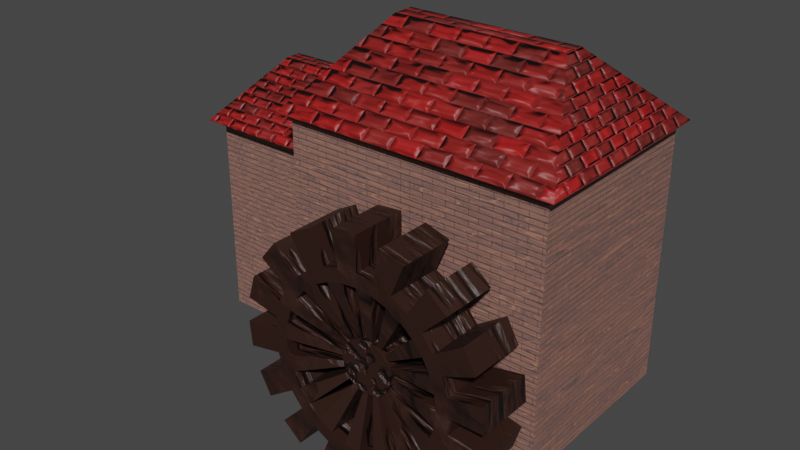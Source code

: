 # Source: Mill.blend  (saved by Blender 3.6.11; exported with 4.5.12 LTS)
import bpy
from mathutils import Matrix  # noqa: F401  (used for matrix-valued properties, if any)

bpy.ops.wm.read_factory_settings(use_empty=True)
scene = bpy.context.scene
scene.name = 'Scene'

# ---- collections
col_block = bpy.data.collections.new('Block'); scene.collection.children.link(col_block)
col_cirlce = bpy.data.collections.new('Cirlce'); scene.collection.children.link(col_cirlce)

# ---- materials (node trees are filled in below, after node groups)
mat_roof = bpy.data.materials.new('Roof')
mat_roof.use_transparent_shadow = False
mat_roof_001 = bpy.data.materials.new('Roof.001')
mat_roof_001.use_transparent_shadow = False
mat_bricks = bpy.data.materials.new('Bricks')
mat_bricks.use_transparent_shadow = False
mat_bricks_001 = bpy.data.materials.new('Bricks.001')
mat_bricks_001.use_transparent_shadow = False
mat_wehal = bpy.data.materials.new('Wehal')
mat_wehal.use_transparent_shadow = False

# ---- material node trees
mat_roof.use_nodes = True; mat_roof.node_tree.nodes.clear()
_N = mat_roof.node_tree.nodes; _L = mat_roof.node_tree.links
n0 = _N.new('ShaderNodeOutputMaterial'); n0.name = 'Material Output'; n0.location = (300, 300)
n1 = _N.new('ShaderNodeBsdfPrincipled'); n1.name = 'Principled BSDF'; n1.location = (-31, 290)
n1.distribution = 'GGX'
n1.subsurface_method = 'RANDOM_WALK_SKIN'
n1.inputs[3].default_value = 1.45
n1.inputs[27].default_value = (0.0, 0.0, 0.0, 1.0)
n1.inputs[28].default_value = 1.0
n2 = _N.new('ShaderNodeTexBrick'); n2.name = 'Brick Texture'; n2.location = (-603, 215)
n2.inputs[1].default_value = (0.3867, 0.01194, 0.01124, 1.0)
n2.inputs[2].default_value = (0.1356, 0.0185, 0.01521, 1.0)
n2.inputs[3].default_value = (0.2091, 0.2091, 0.2091, 1.0)
n2.inputs[5].default_value = 0.1
n2.inputs[6].default_value = 10.0
n3 = _N.new('ShaderNodeBump'); n3.name = 'Bump'; n3.location = (-290, -267)
n3.invert = True
n3.inputs[1].default_value = 10.0
n3.inputs[2].default_value = 1.0
n4 = _N.new('ShaderNodeBump'); n4.name = 'Bump.001'; n4.location = (-524, -306)
n4.inputs[0].default_value = 0.3059
n4.inputs[1].default_value = 19.7
n4.inputs[2].default_value = 1.0
n5 = _N.new('ShaderNodeTexNoise'); n5.name = 'Noise Texture'; n5.location = (-751, -299)
_L.new(n1.outputs[0], n0.inputs[0])
_L.new(n2.outputs[0], n1.inputs[0])
_L.new(n2.outputs[1], n3.inputs[3])
_L.new(n3.outputs[0], n1.inputs[5])
_L.new(n4.outputs[0], n3.inputs[4])
_L.new(n5.outputs[0], n4.inputs[3])
n0.is_active_output = True
mat_roof_001.use_nodes = True; mat_roof_001.node_tree.nodes.clear()
_N = mat_roof_001.node_tree.nodes; _L = mat_roof_001.node_tree.links
n0 = _N.new('ShaderNodeOutputMaterial'); n0.name = 'Material Output'; n0.location = (325, 423)
n1 = _N.new('ShaderNodeBsdfPrincipled'); n1.name = 'Principled BSDF'; n1.location = (-5, 413)
n1.distribution = 'GGX'
n1.subsurface_method = 'RANDOM_WALK_SKIN'
n1.inputs[3].default_value = 1.45
n1.inputs[27].default_value = (0.0, 0.0, 0.0, 1.0)
n1.inputs[28].default_value = 1.0
n2 = _N.new('ShaderNodeBump'); n2.name = 'Bump'; n2.location = (-264, -144)
n2.invert = True
n2.inputs[1].default_value = 10.0
n2.inputs[2].default_value = 1.0
n3 = _N.new('ShaderNodeTexBrick'); n3.name = 'Brick Texture'; n3.location = (-577, 338)
n3.inputs[1].default_value = (0.3867, 0.01194, 0.01124, 1.0)
n3.inputs[2].default_value = (0.1356, 0.0185, 0.01521, 1.0)
n3.inputs[3].default_value = (0.2091, 0.2091, 0.2091, 1.0)
n3.inputs[5].default_value = 0.1
n3.inputs[6].default_value = 10.0
n3.inputs[9].default_value = 0.55
n4 = _N.new('ShaderNodeMapping'); n4.name = 'Mapping'; n4.location = (-757, 298)
n4.inputs[2].default_value = (1.571, 1.571, 0.0)
n5 = _N.new('ShaderNodeTexCoord'); n5.name = 'Texture Coordinate'; n5.location = (-937, 298)
n6 = _N.new('ShaderNodeBump'); n6.name = 'Bump.001'; n6.location = (-514, -249)
n6.inputs[0].default_value = 0.3059
n6.inputs[1].default_value = 19.7
n6.inputs[2].default_value = 1.0
n7 = _N.new('ShaderNodeTexNoise'); n7.name = 'Noise Texture'; n7.location = (-741, -242)
_L.new(n1.outputs[0], n0.inputs[0])
_L.new(n3.outputs[0], n1.inputs[0])
_L.new(n3.outputs[1], n2.inputs[3])
_L.new(n2.outputs[0], n1.inputs[5])
_L.new(n4.outputs[0], n3.inputs[0])
_L.new(n5.outputs[0], n4.inputs[0])
_L.new(n7.outputs[0], n6.inputs[3])
_L.new(n6.outputs[0], n2.inputs[4])
n0.is_active_output = True
mat_bricks.use_nodes = True; mat_bricks.node_tree.nodes.clear()
_N = mat_bricks.node_tree.nodes; _L = mat_bricks.node_tree.links
n0 = _N.new('ShaderNodeOutputMaterial'); n0.name = 'Material Output'; n0.location = (385, 319)
n1 = _N.new('ShaderNodeBump'); n1.name = 'Bump'; n1.location = (-221, -216)
n1.invert = True
n1.inputs[1].default_value = 1.0
n1.inputs[2].default_value = 1.0
n2 = _N.new('ShaderNodeBsdfPrincipled'); n2.name = 'Principled BSDF'; n2.location = (10, 300)
n2.distribution = 'GGX'
n2.subsurface_method = 'RANDOM_WALK_SKIN'
n2.inputs[3].default_value = 1.45
n2.inputs[27].default_value = (0.0, 0.0, 0.0, 1.0)
n2.inputs[28].default_value = 1.0
n3 = _N.new('ShaderNodeTexBrick'); n3.name = 'Brick Texture'; n3.location = (-418, 262)
n3.offset = 0.4185
n3.inputs[3].default_value = (0.05034, 0.02633, 0.02288, 1.0)
n3.inputs[4].default_value = 5.2
n3.inputs[5].default_value = 0.006
n3.inputs[6].default_value = 0.8
n3.inputs[7].default_value = 1.0
n3.inputs[8].default_value = 0.91
n3.inputs[9].default_value = 0.21
n4 = _N.new('ShaderNodeTexNoise'); n4.name = 'Noise Texture.001'; n4.location = (-958, 361)
n4.inputs[2].default_value = 6.9
n4.inputs[3].default_value = 4.4
n4.inputs[4].default_value = 0.1706
n4.inputs[8].default_value = 2.6
n5 = _N.new('ShaderNodeTexNoise'); n5.name = 'Musgrave Texture'; n5.location = (-1159, 377)
n5.width = 150
n5.normalize = False
n5.inputs[2].default_value = 17.5
n5.inputs[3].default_value = 5.7
n5.inputs[4].default_value = 0.009005
n5.inputs[5].default_value = 3.7
n6 = _N.new('ShaderNodeMapping'); n6.name = 'Mapping'; n6.location = (-1443, 137)
n6.inputs[2].default_value = (1.571, 0.0, 0.0)
n6.inputs[3].default_value = (0.1, 1.0, 1.0)
n7 = _N.new('ShaderNodeMapping'); n7.name = 'Mapping.001'; n7.location = (-1439, -222)
n7.inputs[2].default_value = (1.571, 0.0, 0.0)
n8 = _N.new('ShaderNodeTexCoord'); n8.name = 'Texture Coordinate'; n8.location = (-1696, 84)
n9 = _N.new('ShaderNodeValToRGB'); n9.name = 'Color Ramp'; n9.location = (-769, 359)
while len(n9.color_ramp.elements) > 1: n9.color_ramp.elements.remove(n9.color_ramp.elements[-1])
n9.color_ramp.elements[0].position = 0.0; n9.color_ramp.elements[0].color = (0.06127, 0.02589, 0.02215, 1.0)
_e = n9.color_ramp.elements.new(0.2724); _e.color = (0.1353, 0.09947, 0.09531, 1.0)
_e = n9.color_ramp.elements.new(0.524); _e.color = (0.3041, 0.1458, 0.1172, 1.0)
_e = n9.color_ramp.elements.new(0.9936); _e.color = (0.6963, 0.3363, 0.1834, 1.0)
_L.new(n1.outputs[0], n2.inputs[5])
_L.new(n3.outputs[1], n1.inputs[3])
_L.new(n3.outputs[0], n2.inputs[0])
_L.new(n8.outputs[3], n6.inputs[0])
_L.new(n9.outputs[0], n3.inputs[1])
_L.new(n2.outputs[0], n0.inputs[0])
_L.new(n9.outputs[0], n3.inputs[2])
_L.new(n5.outputs[0], n4.inputs[0])
_L.new(n6.outputs[0], n5.inputs[0])
_L.new(n4.outputs[0], n9.inputs[0])
_L.new(n8.outputs[3], n7.inputs[0])
_L.new(n7.outputs[0], n3.inputs[0])
n0.is_active_output = True
mat_bricks_001.use_nodes = True; mat_bricks_001.node_tree.nodes.clear()
_N = mat_bricks_001.node_tree.nodes; _L = mat_bricks_001.node_tree.links
n0 = _N.new('ShaderNodeOutputMaterial'); n0.name = 'Material Output'; n0.location = (385, 319)
n1 = _N.new('ShaderNodeBsdfPrincipled'); n1.name = 'Principled BSDF'; n1.location = (10, 300)
n1.distribution = 'GGX'
n1.subsurface_method = 'RANDOM_WALK_SKIN'
n1.inputs[3].default_value = 1.45
n1.inputs[27].default_value = (0.0, 0.0, 0.0, 1.0)
n1.inputs[28].default_value = 1.0
n2 = _N.new('ShaderNodeBump'); n2.name = 'Bump'; n2.location = (-221, -216)
n2.inputs[1].default_value = 1.0
n2.inputs[2].default_value = 1.0
n3 = _N.new('ShaderNodeTexBrick'); n3.name = 'Brick Texture'; n3.location = (-469, 212)
n3.offset = 0.4185
n3.inputs[3].default_value = (0.05034, 0.02633, 0.02288, 1.0)
n3.inputs[4].default_value = 5.2
n3.inputs[5].default_value = 0.006
n3.inputs[6].default_value = 0.8
n3.inputs[7].default_value = 1.0
n3.inputs[8].default_value = 0.91
n3.inputs[9].default_value = 0.21
n4 = _N.new('ShaderNodeTexNoise'); n4.name = 'Noise Texture.001'; n4.location = (-1009, 311)
n4.inputs[2].default_value = 6.9
n4.inputs[3].default_value = 4.4
n4.inputs[4].default_value = 0.1706
n4.inputs[8].default_value = 2.6
n5 = _N.new('ShaderNodeTexNoise'); n5.name = 'Musgrave Texture'; n5.location = (-1210, 327)
n5.width = 150
n5.normalize = False
n5.inputs[2].default_value = 17.5
n5.inputs[3].default_value = 5.7
n5.inputs[4].default_value = 0.009005
n5.inputs[5].default_value = 3.7
n6 = _N.new('ShaderNodeMapping'); n6.name = 'Mapping'; n6.location = (-1495, 88)
n6.inputs[2].default_value = (1.571, 1.571, 0.0)
n6.inputs[3].default_value = (1.0, 0.1, 1.0)
n7 = _N.new('ShaderNodeMapping'); n7.name = 'Mapping.001'; n7.location = (-1490, -271)
n7.inputs[2].default_value = (1.571, 1.571, 0.0)
n8 = _N.new('ShaderNodeTexCoord'); n8.name = 'Texture Coordinate'; n8.location = (-1747, 35)
n9 = _N.new('ShaderNodeValToRGB'); n9.name = 'Color Ramp.001'; n9.location = (-812, 344)
while len(n9.color_ramp.elements) > 1: n9.color_ramp.elements.remove(n9.color_ramp.elements[-1])
n9.color_ramp.elements[0].position = 0.0; n9.color_ramp.elements[0].color = (0.06127, 0.02589, 0.02215, 1.0)
_e = n9.color_ramp.elements.new(0.2724); _e.color = (0.1353, 0.09947, 0.09531, 1.0)
_e = n9.color_ramp.elements.new(0.524); _e.color = (0.3041, 0.1458, 0.1172, 1.0)
_e = n9.color_ramp.elements.new(0.9936); _e.color = (0.6963, 0.3363, 0.1834, 1.0)
_L.new(n2.outputs[0], n1.inputs[5])
_L.new(n1.outputs[0], n0.inputs[0])
_L.new(n8.outputs[3], n6.inputs[0])
_L.new(n5.outputs[0], n4.inputs[0])
_L.new(n6.outputs[0], n5.inputs[0])
_L.new(n8.outputs[3], n7.inputs[0])
_L.new(n7.outputs[0], n3.inputs[0])
_L.new(n3.outputs[1], n2.inputs[3])
_L.new(n3.outputs[0], n1.inputs[0])
_L.new(n4.outputs[0], n9.inputs[0])
_L.new(n9.outputs[0], n3.inputs[1])
_L.new(n9.outputs[0], n3.inputs[2])
n0.is_active_output = True
mat_wehal.use_nodes = True; mat_wehal.node_tree.nodes.clear()
_N = mat_wehal.node_tree.nodes; _L = mat_wehal.node_tree.links
n0 = _N.new('ShaderNodeOutputMaterial'); n0.name = 'Material Output'; n0.location = (300, 300)
n1 = _N.new('ShaderNodeTexNoise'); n1.name = 'Noise Texture'; n1.location = (-818, -253)
n1.inputs[2].default_value = 4.8
n1.inputs[3].default_value = 11.2
n1.inputs[4].default_value = 0.3706
n2 = _N.new('ShaderNodeValToRGB'); n2.name = 'Color Ramp'; n2.location = (-608, -292)
while len(n2.color_ramp.elements) > 1: n2.color_ramp.elements.remove(n2.color_ramp.elements[-1])
n2.color_ramp.elements[0].position = 0.4904; n2.color_ramp.elements[0].color = (0.0, 0.0, 0.0, 1.0)
_e = n2.color_ramp.elements.new(1.0); _e.color = (1.0, 1.0, 1.0, 1.0)
n3 = _N.new('ShaderNodeBump'); n3.name = 'Bump'; n3.location = (-262, -257)
n3.invert = True
n3.inputs[1].default_value = 1.0
n3.inputs[2].default_value = 1.0
n4 = _N.new('ShaderNodeBsdfPrincipled'); n4.name = 'Principled BSDF'; n4.location = (10, 300)
n4.distribution = 'GGX'
n4.subsurface_method = 'RANDOM_WALK_SKIN'
n4.inputs[0].default_value = (0.02843, 0.01033, 0.006512, 1.0)
n4.inputs[3].default_value = 1.45
n4.inputs[27].default_value = (0.0, 0.0, 0.0, 1.0)
n4.inputs[28].default_value = 1.0
_L.new(n3.outputs[0], n4.inputs[5])
_L.new(n1.outputs[0], n2.inputs[0])
_L.new(n2.outputs[0], n3.inputs[3])
_L.new(n4.outputs[0], n0.inputs[0])
n0.is_active_output = True

# ---- world
world_world = bpy.data.worlds.new('World'); scene.world = world_world
world_world.use_nodes = True; world_world.node_tree.nodes.clear()
_N = world_world.node_tree.nodes; _L = world_world.node_tree.links
n0 = _N.new('ShaderNodeOutputWorld'); n0.name = 'World Output'; n0.location = (300, 300)
n1 = _N.new('ShaderNodeBackground'); n1.name = 'Background'; n1.location = (10, 300)
n1.inputs[0].default_value = (0.05088, 0.05088, 0.05088, 1.0)
_L.new(n1.outputs[0], n0.inputs[0])
n0.is_active_output = True
world_world.color = (0.05088, 0.05088, 0.05088)
world_world.use_sun_shadow = False
world_world.sun_shadow_jitter_overblur = 0.0

# ---- meshes
me_cube_049 = bpy.data.meshes.new('Cube.049')
me_cube_049.from_pydata([(-1.0, -1.0, -1.0), (-0.6088, -0.3211, 1.0), (-1.0, 0.4995, -1.0), (-0.6088, -0.1795, 1.0), (1.0, -1.0, -1.0), (0.6088, -0.3211, 1.0), (1.0, 0.4995, -1.0), (0.6088, -0.1795, 1.0), (-1.0, -0.6251, -1.0), (-0.5, 0.4995, -1.0), (1.0, 0.1246, -1.0), (0.5, -1.0, -1.0), (-1.0, 0.1246, -1.0), (0.5, 0.4995, -1.0), (1.0, -0.6251, -1.0), (-0.5, -1.0, -1.0), (0.5, 0.1246, -0.7857), (-0.5, 0.1246, -0.7857), (-0.5, -0.6251, -0.7857), (0.5, -0.6251, -0.7857)], [], [(17, 9, 13, 16), (11, 15, 18, 19), (19, 14, 4, 11), (7, 3, 1, 5), (13, 6, 10, 16), (2, 9, 17, 12), (8, 18, 15, 0), (1, 0, 15, 11, 4, 5), (2, 3, 7, 6, 13, 9), (12, 17, 18, 8), (16, 19, 18, 17), (6, 7, 5, 4, 14, 10), (19, 16, 10, 14), (8, 0, 1, 3, 2, 12)])
me_cube_049.polygons.foreach_set('material_index', [0, 0, 0, 0, 0, 0, 0, 0, 0, 0, 0, 1, 0, 1])
_uv = me_cube_049.uv_layers.new(name='UVMap')
_uv.uv.foreach_set('vector', [0.1875, 0.5625, 0.1875, 0.5, 0.3125, 0.5, 0.3125, 0.5625, 0.3125, 0.75, 0.1875, 0.75, 0.1875, 0.6875, 0.3125, 0.6875, 0.3125, 0.6875, 0.375, 0.6875, 0.375, 0.75, 0.3125, 0.75, 0.625, 0.5, 0.875, 0.5, 0.875, 0.75, 0.625, 0.75, 0.3125, 0.5, 0.375, 0.5, 0.375, 0.5625, 0.3125, 0.5625, 0.125, 0.5, 0.1875, 0.5, 0.1875, 0.5625, 0.125, 0.5625, 0.125, 0.6875, 0.1875, 0.6875, 0.1875, 0.75, 0.125, 0.75, 0.875, 0.75, 0.125, 0.75, 0.1875, 0.75, 0.3125, 0.75, 0.375, 0.75, 0.625, 0.75, 0.125, 0.5, 0.875, 0.5, 0.625, 0.5, 0.375, 0.5, 0.3125, 0.5, 0.1875, 0.5, 0.125, 0.5625, 0.1875, 0.5625, 0.1875, 0.6875, 0.125, 0.6875, 0.3125, 0.5625, 0.3125, 0.6875, 0.1875, 0.6875, 0.1875, 0.5625, 0.375, 0.5, 0.625, 0.5, 0.625, 0.75, 0.375, 0.75, 0.375, 0.6875, 0.375, 0.5625, 0.3125, 0.6875, 0.3125, 0.5625, 0.375, 0.5625, 0.375, 0.6875, 0.125, 0.6875, 0.125, 0.75, 0.875, 0.75, 0.875, 0.5, 0.125, 0.5, 0.125, 0.5625])
me_cube_049.materials.append(mat_roof)
me_cube_049.materials.append(mat_roof_001)
me_cube_049.update()
me_cube_049.normals_split_custom_set([tuple(v) for v in zip(*[iter([0.07851, -0.3529, -0.9324, 3.18e-05, 0.9469, 0.3214, -3.165e-05, 0.9469, 0.3214, -0.07851, -0.3529, -0.9324, -3.18e-05, -0.9469, 0.3214, 3.165e-05, -0.9469, 0.3214, 0.07851, 0.3529, -0.9324, -0.07851, 0.3529, -0.9324, -0.1784, 0.2341, -0.9557, 0.9814, -1.616e-05, 0.192, 0.6374, -0.6831, 0.3566, 3.305e-05, -0.9469, 0.3215, 0.5264, 0.4708, 0.708, -0.5264, 0.4708, 0.708, -0.5264, -0.4708, 0.708, 0.5264, -0.4708, 0.708, 8.463e-07, 0.9469, 0.3215, 0.6373, 0.6831, 0.3566, 0.9814, 5.248e-05, 0.1919, -0.1784, -0.2341, -0.9557, -0.6374, 0.6831, 0.3566, -3.283e-05, 0.9469, 0.3215, 0.1784, -0.2341, -0.9557, -0.9814, 1.621e-05, 0.192, -0.9814, -5.233e-05, 0.1919, 0.1784, 0.2341, -0.9557, -1.046e-06, -0.9469, 0.3215, -0.6373, -0.6831, 0.3566, -0.5264, -0.4708, 0.708, -0.6374, -0.6831, 0.3565, 0.0, -0.9469, 0.3214, 0.0, -0.9469, 0.3214, 0.6374, -0.6831, 0.3565, 0.5265, -0.4708, 0.708, -0.6374, 0.6831, 0.3565, -0.5265, 0.4708, 0.708, 0.5264, 0.4708, 0.708, 0.6374, 0.6831, 0.3565, 0.0, 0.9469, 0.3214, 0.0, 0.9469, 0.3214, -0.9814, -3.948e-05, 0.192, 0.2777, -0.1006, -0.9554, 0.2777, 0.1006, -0.9554, -0.9814, 3.966e-05, 0.192, -0.07793, -0.1001, -0.9919, -0.07793, 0.1001, -0.9919, 0.07793, 0.1001, -0.9919, 0.07793, -0.1001, -0.9919, 0.6374, 0.6831, 0.3565, 0.5264, 0.4708, 0.708, 0.5264, -0.4708, 0.708, 0.6374, -0.6831, 0.3565, 0.9814, 0.0, 0.192, 0.9814, 0.0, 0.192, -0.2777, 0.1006, -0.9554, -0.2777, -0.1006, -0.9554, 0.9814, -3.966e-05, 0.192, 0.9814, 3.939e-05, 0.192, -0.9814, 0.0, 0.192, -0.6374, -0.6831, 0.3565, -0.5264, -0.4708, 0.708, -0.5264, 0.4708, 0.708, -0.6374, 0.6831, 0.3565, -0.9814, 0.0, 0.192])] * 3)])
me_cube_050 = bpy.data.meshes.new('Cube.050')
me_cube_050.from_pydata([(-0.8187, -1.0, -1.0), (-0.4275, -0.3211, 0.4118), (-0.8187, 0.4995, -1.0), (-0.4275, -0.1795, 0.4118), (1.0, -1.0, -1.0), (0.6088, -0.3211, 0.4118), (1.0, 0.4995, -1.0), (0.6088, -0.1795, 0.4118), (-0.8187, -0.6251, -1.0), (-0.5, 0.4995, -1.0), (1.0, 0.1246, -1.0), (0.5, -1.0, -1.0), (-0.8187, 0.1246, -1.0), (0.5, 0.4995, -1.0), (1.0, -0.6251, -1.0), (-0.5, -1.0, -1.0), (0.5, 0.1246, -0.7857), (-0.5, 0.1246, -0.7857), (-0.5, -0.6251, -0.7857), (0.5, -0.6251, -0.7857)], [], [(17, 9, 13, 16), (11, 15, 18, 19), (19, 14, 4, 11), (7, 3, 1, 5), (13, 6, 10, 16), (2, 9, 17, 12), (8, 18, 15, 0), (1, 0, 15, 11, 4, 5), (2, 3, 7, 6, 13, 9), (12, 17, 18, 8), (16, 19, 18, 17), (6, 7, 5, 4, 14, 10), (19, 16, 10, 14), (8, 0, 1, 3, 2, 12)])
me_cube_050.polygons.foreach_set('material_index', [0, 0, 0, 0, 0, 0, 0, 0, 0, 0, 0, 1, 0, 1])
_uv = me_cube_050.uv_layers.new(name='UVMap')
_uv.uv.foreach_set('vector', [0.1875, 0.5625, 0.1875, 0.5, 0.3125, 0.5, 0.3125, 0.5625, 0.3125, 0.75, 0.1875, 0.75, 0.1875, 0.6875, 0.3125, 0.6875, 0.3125, 0.6875, 0.375, 0.6875, 0.375, 0.75, 0.3125, 0.75, 0.625, 0.5, 0.875, 0.5, 0.875, 0.75, 0.625, 0.75, 0.3125, 0.5, 0.375, 0.5, 0.375, 0.5625, 0.3125, 0.5625, 0.125, 0.5, 0.1875, 0.5, 0.1875, 0.5625, 0.125, 0.5625, 0.125, 0.6875, 0.1875, 0.6875, 0.1875, 0.75, 0.125, 0.75, 0.875, 0.75, 0.125, 0.75, 0.1875, 0.75, 0.3125, 0.75, 0.375, 0.75, 0.625, 0.75, 0.125, 0.5, 0.875, 0.5, 0.625, 0.5, 0.375, 0.5, 0.3125, 0.5, 0.1875, 0.5, 0.125, 0.5625, 0.1875, 0.5625, 0.1875, 0.6875, 0.125, 0.6875, 0.3125, 0.5625, 0.3125, 0.6875, 0.1875, 0.6875, 0.1875, 0.5625, 0.375, 0.5, 0.625, 0.5, 0.625, 0.75, 0.375, 0.75, 0.375, 0.6875, 0.375, 0.5625, 0.3125, 0.6875, 0.3125, 0.5625, 0.375, 0.5625, 0.375, 0.6875, 0.125, 0.6875, 0.125, 0.75, 0.875, 0.75, 0.875, 0.5, 0.125, 0.5, 0.125, 0.5625])
me_cube_050.materials.append(mat_roof)
me_cube_050.materials.append(mat_roof_001)
me_cube_050.update()
me_cube_050.normals_split_custom_set([tuple(v) for v in zip(*[iter([0.07851, -0.3529, -0.9324, 3.18e-05, 0.9469, 0.3214, -3.165e-05, 0.9469, 0.3214, -0.07851, -0.3529, -0.9324, -3.18e-05, -0.9469, 0.3214, 3.165e-05, -0.9469, 0.3214, 0.07851, 0.3529, -0.9324, -0.07851, 0.3529, -0.9324, -0.1784, 0.2341, -0.9557, 0.9814, -1.616e-05, 0.192, 0.6374, -0.6831, 0.3566, 3.305e-05, -0.9469, 0.3215, 0.5264, 0.4708, 0.708, -0.5264, 0.4708, 0.708, -0.5264, -0.4708, 0.708, 0.5264, -0.4708, 0.708, 8.463e-07, 0.9469, 0.3215, 0.6373, 0.6831, 0.3566, 0.9814, 5.248e-05, 0.1919, -0.1784, -0.2341, -0.9557, -0.6902, 0.68, 0.2474, -0.0848, 0.9302, 0.3571, 0.2853, -0.2279, -0.9309, -0.9942, 0.01155, 0.1074, -0.9942, -0.01159, 0.1074, 0.2853, 0.2279, -0.9309, -0.08476, -0.9302, 0.3572, -0.6902, -0.68, 0.2474, -0.5095, -0.3747, 0.7746, -0.6319, -0.6236, 0.4603, 0.0, -0.9012, 0.4334, 0.0, -0.9012, 0.4334, 0.6319, -0.6236, 0.4603, 0.5095, -0.3747, 0.7746, -0.6319, 0.6236, 0.4603, -0.5095, 0.3747, 0.7746, 0.5095, 0.3747, 0.7746, 0.6319, 0.6236, 0.4603, 0.0, 0.9012, 0.4334, 0.0, 0.9012, 0.4334, -1.0, -3.948e-05, 0.006209, 0.4505, -0.1006, -0.8871, 0.4505, 0.1006, -0.8871, -1.0, 3.966e-05, 0.006209, -0.07793, -0.1001, -0.9919, -0.07793, 0.1001, -0.9919, 0.07793, 0.1001, -0.9919, 0.07793, -0.1001, -0.9919, 0.5941, 0.6635, 0.4548, 0.4633, 0.4359, 0.7715, 0.4633, -0.436, 0.7715, 0.5941, -0.6635, 0.4548, 0.9637, 0.0, 0.267, 0.9637, 0.0, 0.267, -0.2777, 0.1006, -0.9554, -0.2777, -0.1006, -0.9554, 0.9814, -3.966e-05, 0.192, 0.9814, 3.939e-05, 0.192, -0.9637, 0.0, 0.267, -0.5941, -0.6635, 0.4548, -0.4633, -0.4359, 0.7715, -0.4633, 0.436, 0.7715, -0.5941, 0.6635, 0.4548, -0.9637, 0.0, 0.267])] * 3)])
me_cube_022 = bpy.data.meshes.new('Cube.022')
me_cube_022.from_pydata([(-1.0, -1.0, -1.0), (-1.0, -1.0, 1.0), (-1.0, 0.4995, -1.0), (-1.0, 0.4995, 1.0), (1.0, -1.0, -1.0), (1.0, -1.0, 1.0), (1.0, 0.4995, -1.0), (1.0, 0.4995, 1.0)], [], [(0, 1, 3, 2), (2, 3, 7, 6), (6, 7, 5, 4), (4, 5, 1, 0), (2, 6, 4, 0), (7, 3, 1, 5)])
me_cube_022.polygons.foreach_set('material_index', [1, 0, 1, 0, 0, 0])
_uv = me_cube_022.uv_layers.new(name='UVMap')
_uv.uv.foreach_set('vector', [0.375, 0.0, 0.625, 0.0, 0.625, 0.25, 0.375, 0.25, 0.375, 0.25, 0.625, 0.25, 0.625, 0.5, 0.375, 0.5, 0.375, 0.5, 0.625, 0.5, 0.625, 0.75, 0.375, 0.75, 0.375, 0.75, 0.625, 0.75, 0.625, 1.0, 0.375, 1.0, 0.125, 0.5, 0.375, 0.5, 0.375, 0.75, 0.125, 0.75, 0.625, 0.5, 0.875, 0.5, 0.875, 0.75, 0.625, 0.75])
me_cube_022.materials.append(mat_bricks)
me_cube_022.materials.append(mat_bricks_001)
me_cube_022.update()
me_cube_026 = bpy.data.meshes.new('Cube.026')
me_cube_026.from_pydata([(-1.0, -1.824, -1.0), (-1.0, -1.824, 0.6319), (-1.0, 0.8669, -1.0), (-1.0, 0.8669, 0.6319), (2.091, -1.824, -1.0), (2.091, -1.824, 0.6319), (2.091, 0.8669, -1.0), (2.091, 0.8669, 0.6319)], [], [(0, 1, 3, 2), (2, 3, 7, 6), (6, 7, 5, 4), (4, 5, 1, 0), (2, 6, 4, 0), (7, 3, 1, 5)])
me_cube_026.polygons.foreach_set('material_index', [1, 0, 0, 0, 0, 0])
_uv = me_cube_026.uv_layers.new(name='UVMap')
_uv.uv.foreach_set('vector', [0.375, 0.0, 0.625, 0.0, 0.625, 0.25, 0.375, 0.25, 0.375, 0.25, 0.625, 0.25, 0.625, 0.5, 0.375, 0.5, 0.375, 0.5, 0.625, 0.5, 0.625, 0.75, 0.375, 0.75, 0.375, 0.75, 0.625, 0.75, 0.625, 1.0, 0.375, 1.0, 0.125, 0.5, 0.375, 0.5, 0.375, 0.75, 0.125, 0.75, 0.625, 0.5, 0.875, 0.5, 0.875, 0.75, 0.625, 0.75])
me_cube_026.materials.append(mat_bricks)
me_cube_026.materials.append(mat_bricks_001)
me_cube_026.update()
me_cylinder_025 = bpy.data.meshes.new('Cylinder.025')
me_cylinder_025.from_pydata([(0.0, 1.0, -1.0), (0.0, 1.0, 3.818), (0.1951, 0.9808, -1.0), (0.1951, 0.9808, 3.818), (0.3827, 0.9239, -1.0), (0.3827, 0.9239, 3.818), (0.5556, 0.8315, -1.0), (0.5556, 0.8315, 3.818), (0.7071, 0.7071, -1.0), (0.7071, 0.7071, 3.818), (0.8315, 0.5556, -1.0), (0.8315, 0.5556, 3.818), (0.9239, 0.3827, -1.0), (0.9239, 0.3827, 3.818), (0.9808, 0.1951, -1.0), (0.9808, 0.1951, 3.818), (1.0, 0.0, -1.0), (1.0, 1.17e-07, 3.818), (0.9808, -0.1951, -1.0), (0.9808, -0.1951, 3.818), (0.9239, -0.3827, -1.0), (0.9239, -0.3827, 3.818), (0.8315, -0.5556, -1.0), (0.8315, -0.5556, 3.818), (0.7071, -0.7071, -1.0), (0.7071, -0.7071, 3.818), (0.5556, -0.8315, -1.0), (0.5556, -0.8315, 3.818), (0.3827, -0.9239, -1.0), (0.3827, -0.9239, 3.818), (0.1951, -0.9808, -1.0), (0.1951, -0.9808, 3.818), (0.0, -1.0, -1.0), (0.0, -1.0, 3.818), (-0.1951, -0.9808, -1.0), (-0.1951, -0.9808, 3.818), (-0.3827, -0.9239, -1.0), (-0.3827, -0.9239, 3.818), (-0.5556, -0.8315, -1.0), (-0.5556, -0.8315, 3.818), (-0.7071, -0.7071, -1.0), (-0.7071, -0.7071, 3.818), (-0.8315, -0.5556, -1.0), (-0.8315, -0.5556, 3.818), (-0.9239, -0.3827, -1.0), (-0.9239, -0.3827, 3.818), (-0.9808, -0.1951, -1.0), (-0.9808, -0.1951, 3.818), (-1.0, 0.0, -1.0), (-1.0, 1.17e-07, 3.818), (-0.9808, 0.1951, -1.0), (-0.9808, 0.1951, 3.818), (-0.9239, 0.3827, -1.0), (-0.9239, 0.3827, 3.818), (-0.8315, 0.5556, -1.0), (-0.8315, 0.5556, 3.818), (-0.7071, 0.7071, -1.0), (-0.7071, 0.7071, 3.818), (-0.5556, 0.8315, -1.0), (-0.5556, 0.8315, 3.818), (-0.3827, 0.9239, -1.0), (-0.3827, 0.9239, 3.818), (-0.1951, 0.9808, -1.0), (-0.1951, 0.9808, 3.818)], [], [(0, 1, 3, 2), (2, 3, 5, 4), (4, 5, 7, 6), (6, 7, 9, 8), (8, 9, 11, 10), (10, 11, 13, 12), (12, 13, 15, 14), (14, 15, 17, 16), (16, 17, 19, 18), (18, 19, 21, 20), (20, 21, 23, 22), (22, 23, 25, 24), (24, 25, 27, 26), (26, 27, 29, 28), (28, 29, 31, 30), (30, 31, 33, 32), (32, 33, 35, 34), (34, 35, 37, 36), (36, 37, 39, 38), (38, 39, 41, 40), (40, 41, 43, 42), (42, 43, 45, 44), (44, 45, 47, 46), (46, 47, 49, 48), (48, 49, 51, 50), (50, 51, 53, 52), (52, 53, 55, 54), (54, 55, 57, 56), (56, 57, 59, 58), (58, 59, 61, 60), (3, 1, 63, 61, 59, 57, 55, 53, 51, 49, 47, 45, 43, 41, 39, 37, 35, 33, 31, 29, 27, 25, 23, 21, 19, 17, 15, 13, 11, 9, 7, 5), (60, 61, 63, 62), (62, 63, 1, 0), (0, 2, 4, 6, 8, 10, 12, 14, 16, 18, 20, 22, 24, 26, 28, 30, 32, 34, 36, 38, 40, 42, 44, 46, 48, 50, 52, 54, 56, 58, 60, 62)])
_uv = me_cylinder_025.uv_layers.new(name='UVMap')
_uv.uv.foreach_set('vector', [1.0, 0.5, 1.0, 1.0, 0.9688, 1.0, 0.9688, 0.5, 0.9688, 0.5, 0.9688, 1.0, 0.9375, 1.0, 0.9375, 0.5, 0.9375, 0.5, 0.9375, 1.0, 0.9062, 1.0, 0.9062, 0.5, 0.9062, 0.5, 0.9062, 1.0, 0.875, 1.0, 0.875, 0.5, 0.875, 0.5, 0.875, 1.0, 0.8438, 1.0, 0.8438, 0.5, 0.8438, 0.5, 0.8438, 1.0, 0.8125, 1.0, 0.8125, 0.5, 0.8125, 0.5, 0.8125, 1.0, 0.7812, 1.0, 0.7812, 0.5, 0.7812, 0.5, 0.7812, 1.0, 0.75, 1.0, 0.75, 0.5, 0.75, 0.5, 0.75, 1.0, 0.7188, 1.0, 0.7188, 0.5, 0.7188, 0.5, 0.7188, 1.0, 0.6875, 1.0, 0.6875, 0.5, 0.6875, 0.5, 0.6875, 1.0, 0.6562, 1.0, 0.6562, 0.5, 0.6562, 0.5, 0.6562, 1.0, 0.625, 1.0, 0.625, 0.5, 0.625, 0.5, 0.625, 1.0, 0.5938, 1.0, 0.5938, 0.5, 0.5938, 0.5, 0.5938, 1.0, 0.5625, 1.0, 0.5625, 0.5, 0.5625, 0.5, 0.5625, 1.0, 0.5312, 1.0, 0.5312, 0.5, 0.5312, 0.5, 0.5312, 1.0, 0.5, 1.0, 0.5, 0.5, 0.5, 0.5, 0.5, 1.0, 0.4688, 1.0, 0.4688, 0.5, 0.4688, 0.5, 0.4688, 1.0, 0.4375, 1.0, 0.4375, 0.5, 0.4375, 0.5, 0.4375, 1.0, 0.4062, 1.0, 0.4062, 0.5, 0.4062, 0.5, 0.4062, 1.0, 0.375, 1.0, 0.375, 0.5, 0.375, 0.5, 0.375, 1.0, 0.3438, 1.0, 0.3438, 0.5, 0.3438, 0.5, 0.3438, 1.0, 0.3125, 1.0, 0.3125, 0.5, 0.3125, 0.5, 0.3125, 1.0, 0.2812, 1.0, 0.2812, 0.5, 0.2812, 0.5, 0.2812, 1.0, 0.25, 1.0, 0.25, 0.5, 0.25, 0.5, 0.25, 1.0, 0.2188, 1.0, 0.2188, 0.5, 0.2188, 0.5, 0.2188, 1.0, 0.1875, 1.0, 0.1875, 0.5, 0.1875, 0.5, 0.1875, 1.0, 0.1562, 1.0, 0.1562, 0.5, 0.1562, 0.5, 0.1562, 1.0, 0.125, 1.0, 0.125, 0.5, 0.125, 0.5, 0.125, 1.0, 0.09375, 1.0, 0.09375, 0.5, 0.09375, 0.5, 0.09375, 1.0, 0.0625, 1.0, 0.0625, 0.5, 0.2968, 0.4854, 0.25, 0.49, 0.2032, 0.4854, 0.1582, 0.4717, 0.1167, 0.4496, 0.08029, 0.4197, 0.05045, 0.3833, 0.02827, 0.3418, 0.01461, 0.2968, 0.01, 0.25, 0.01461, 0.2032, 0.02827, 0.1582, 0.05045, 0.1167, 0.08029, 0.08029, 0.1167, 0.05045, 0.1582, 0.02827, 0.2032, 0.01461, 0.25, 0.01, 0.2968, 0.01461, 0.3418, 0.02827, 0.3833, 0.05045, 0.4197, 0.08029, 0.4496, 0.1167, 0.4717, 0.1582, 0.4854, 0.2032, 0.49, 0.25, 0.4854, 0.2968, 0.4717, 0.3418, 0.4496, 0.3833, 0.4197, 0.4197, 0.3833, 0.4496, 0.3418, 0.4717, 0.0625, 0.5, 0.0625, 1.0, 0.03125, 1.0, 0.03125, 0.5, 0.03125, 0.5, 0.03125, 1.0, 0.0, 1.0, 0.0, 0.5, 0.75, 0.49, 0.7968, 0.4854, 0.8418, 0.4717, 0.8833, 0.4496, 0.9197, 0.4197, 0.9496, 0.3833, 0.9717, 0.3418, 0.9854, 0.2968, 0.99, 0.25, 0.9854, 0.2032, 0.9717, 0.1582, 0.9496, 0.1167, 0.9197, 0.08029, 0.8833, 0.05045, 0.8418, 0.02827, 0.7968, 0.01461, 0.75, 0.01, 0.7032, 0.01461, 0.6582, 0.02827, 0.6167, 0.05045, 0.5803, 0.08029, 0.5504, 0.1167, 0.5283, 0.1582, 0.5146, 0.2032, 0.51, 0.25, 0.5146, 0.2968, 0.5283, 0.3418, 0.5504, 0.3833, 0.5803, 0.4197, 0.6167, 0.4496, 0.6582, 0.4717, 0.7032, 0.4854])
me_cylinder_025.materials.append(mat_wehal)
me_cylinder_025.update()
me_cylinder_026 = bpy.data.meshes.new('Cylinder.026')
me_cylinder_026.from_pydata([(0.0, 1.0, -1.0), (0.0, 1.0, 2.508), (0.1951, 0.9808, -1.0), (0.1951, 0.9808, 2.508), (0.3827, 0.9239, -1.0), (0.3827, 0.9239, 2.508), (0.5556, 0.8315, -1.0), (0.5556, 0.8315, 2.508), (0.7071, 0.7071, -1.0), (0.7071, 0.7071, 2.508), (0.8315, 0.5556, -1.0), (0.8315, 0.5556, 2.508), (0.9239, 0.3827, -1.0), (0.9239, 0.3827, 2.508), (0.9808, 0.1951, -1.0), (0.9808, 0.1951, 2.508), (1.0, 0.0, -1.0), (1.0, 1.122e-08, 2.508), (0.9808, -0.1951, -1.0), (0.9808, -0.1951, 2.508), (0.9239, -0.3827, -1.0), (0.9239, -0.3827, 2.508), (0.8315, -0.5556, -1.0), (0.8315, -0.5556, 2.508), (0.7071, -0.7071, -1.0), (0.7071, -0.7071, 2.508), (0.5556, -0.8315, -1.0), (0.5556, -0.8315, 2.508), (0.3827, -0.9239, -1.0), (0.3827, -0.9239, 2.508), (0.1951, -0.9808, -1.0), (0.1951, -0.9808, 2.508), (0.0, -1.0, -1.0), (0.0, -1.0, 2.508), (-0.1951, -0.9808, -1.0), (-0.1951, -0.9808, 2.508), (-0.3827, -0.9239, -1.0), (-0.3827, -0.9239, 2.508), (-0.5556, -0.8315, -1.0), (-0.5556, -0.8315, 2.508), (-0.7071, -0.7071, -1.0), (-0.7071, -0.7071, 2.508), (-0.8315, -0.5556, -1.0), (-0.8315, -0.5556, 2.508), (-0.9239, -0.3827, -1.0), (-0.9239, -0.3827, 2.508), (-0.9808, -0.1951, -1.0), (-0.9808, -0.1951, 2.508), (-1.0, 0.0, -1.0), (-1.0, 1.122e-08, 2.508), (-0.9808, 0.1951, -1.0), (-0.9808, 0.1951, 2.508), (-0.9239, 0.3827, -1.0), (-0.9239, 0.3827, 2.508), (-0.8315, 0.5556, -1.0), (-0.8315, 0.5556, 2.508), (-0.7071, 0.7071, -1.0), (-0.7071, 0.7071, 2.508), (-0.5556, 0.8315, -1.0), (-0.5556, 0.8315, 2.508), (-0.3827, 0.9239, -1.0), (-0.3827, 0.9239, 2.508), (-0.1951, 0.9808, -1.0), (-0.1951, 0.9808, 2.508), (-7.378e-10, 1.358, -1.0), (-7.378e-10, 1.358, 2.508), (0.2648, 1.331, 2.508), (0.2648, 1.331, -1.0), (0.5195, 1.254, -1.0), (0.5195, 1.254, 2.508), (0.7542, 1.129, 2.508), (0.7542, 1.129, -1.0), (0.9599, 0.9599, -1.0), (0.9599, 0.9599, 2.508), (1.129, 0.7542, 2.508), (1.129, 0.7542, -1.0), (1.254, 0.5195, -1.0), (1.254, 0.5195, 2.508), (1.331, 0.2648, 2.508), (1.331, 0.2648, -1.0), (1.358, -2.131e-08, -1.0), (1.358, -6.083e-09, 2.508), (1.331, -0.2648, 2.508), (1.331, -0.2648, -1.0), (1.254, -0.5195, -1.0), (1.254, -0.5195, 2.508), (1.129, -0.7542, 2.508), (1.129, -0.7542, -1.0), (0.9599, -0.9599, -1.0), (0.9599, -0.9599, 2.508), (0.7542, -1.129, 2.508), (0.7542, -1.129, -1.0), (0.5195, -1.254, -1.0), (0.5195, -1.254, 2.508), (0.2648, -1.331, 2.508), (0.2648, -1.331, -1.0), (-7.378e-10, -1.358, -1.0), (-7.378e-10, -1.358, 2.508), (-0.2648, -1.331, 2.508), (-0.2648, -1.331, -1.0), (-0.5195, -1.254, -1.0), (-0.5195, -1.254, 2.508), (-0.7542, -1.129, 2.508), (-0.7542, -1.129, -1.0), (-0.9599, -0.9599, -1.0), (-0.9599, -0.9599, 2.508), (-1.129, -0.7542, 2.508), (-1.129, -0.7542, -1.0), (-1.254, -0.5195, -1.0), (-1.254, -0.5195, 2.508), (-1.331, -0.2648, 2.508), (-1.331, -0.2648, -1.0), (-1.358, -2.131e-08, -1.0), (-1.358, -6.083e-09, 2.508), (-1.331, 0.2648, 2.508), (-1.331, 0.2648, -1.0), (-1.254, 0.5195, -1.0), (-1.254, 0.5195, 2.508), (-1.129, 0.7542, 2.508), (-1.129, 0.7542, -1.0), (-0.9599, 0.9599, -1.0), (-0.9599, 0.9599, 2.508), (-0.7542, 1.129, 2.508), (-0.7542, 1.129, -1.0), (-0.5195, 1.254, -1.0), (-0.5195, 1.254, 2.508), (-0.2648, 1.331, 2.508), (-0.2648, 1.331, -1.0), (2.818e-10, 0.8635, -1.0), (0.1685, 0.8469, -1.0), (0.1685, 0.8469, 2.508), (2.818e-10, 0.8635, 2.508), (0.3304, 0.7977, -1.0), (0.3304, 0.7977, 2.508), (0.4797, 0.7179, -1.0), (0.4797, 0.7179, 2.508), (0.6106, 0.6106, -1.0), (0.6106, 0.6106, 2.508), (0.7179, 0.4797, -1.0), (0.7179, 0.4797, 2.508), (0.7977, 0.3304, -1.0), (0.7977, 0.3304, 2.508), (0.8469, 0.1685, -1.0), (0.8469, 0.1685, 2.508), (0.8635, 8.138e-09, -1.0), (0.8635, 1.782e-08, 2.508), (0.8469, -0.1685, -1.0), (0.8469, -0.1685, 2.508), (0.7977, -0.3304, -1.0), (0.7977, -0.3304, 2.508), (0.7179, -0.4797, -1.0), (0.7179, -0.4797, 2.508), (0.6106, -0.6106, -1.0), (0.6106, -0.6106, 2.508), (0.4797, -0.7179, -1.0), (0.4797, -0.7179, 2.508), (0.3304, -0.7977, -1.0), (0.3304, -0.7977, 2.508), (0.1685, -0.8469, -1.0), (0.1685, -0.8469, 2.508), (2.818e-10, -0.8635, -1.0), (2.818e-10, -0.8635, 2.508), (-0.1685, -0.8469, -1.0), (-0.1685, -0.8469, 2.508), (-0.3304, -0.7977, -1.0), (-0.3304, -0.7977, 2.508), (-0.4797, -0.7179, -1.0), (-0.4797, -0.7179, 2.508), (-0.6106, -0.6106, -1.0), (-0.6106, -0.6106, 2.508), (-0.7179, -0.4797, -1.0), (-0.7179, -0.4797, 2.508), (-0.7977, -0.3304, -1.0), (-0.7977, -0.3304, 2.508), (-0.8469, -0.1685, -1.0), (-0.8469, -0.1685, 2.508), (-0.8635, 8.138e-09, -1.0), (-0.8635, 1.782e-08, 2.508), (-0.8469, 0.1685, -1.0), (-0.8469, 0.1685, 2.508), (-0.7977, 0.3304, -1.0), (-0.7977, 0.3304, 2.508), (-0.7179, 0.4797, -1.0), (-0.7179, 0.4797, 2.508), (-0.6106, 0.6106, -1.0), (-0.6106, 0.6106, 2.508), (-0.4797, 0.7179, -1.0), (-0.4797, 0.7179, 2.508), (-0.3304, 0.7977, -1.0), (-0.3304, 0.7977, 2.508), (-0.1685, 0.8469, -1.0), (-0.1685, 0.8469, 2.508), (2.376e-09, 0.07664, 0.09885), (0.01495, 0.07516, 0.09885), (0.01495, 0.07516, 1.409), (2.376e-09, 0.07664, 1.409), (0.02933, 0.0708, 0.09885), (0.04258, 0.06372, 0.09885), (0.04258, 0.06372, 1.409), (0.02933, 0.0708, 1.409), (0.05419, 0.05419, 0.09885), (0.06372, 0.04258, 0.09885), (0.06372, 0.04258, 1.409), (0.05419, 0.05419, 1.409), (0.0708, 0.02933, 0.09885), (0.07516, 0.01495, 0.09885), (0.07516, 0.01495, 1.409), (0.0708, 0.02933, 1.409), (0.07664, 6.321e-08, 0.09885), (0.07516, -0.01495, 0.09885), (0.07516, -0.01495, 1.409), (0.07664, 4.772e-08, 1.409), (0.0708, -0.02933, 0.09885), (0.06372, -0.04258, 0.09885), (0.06372, -0.04258, 1.409), (0.0708, -0.02933, 1.409), (0.05419, -0.05419, 0.09885), (0.04258, -0.06372, 0.09885), (0.04258, -0.06372, 1.409), (0.05419, -0.05419, 1.409), (0.02933, -0.0708, 0.09885), (0.01495, -0.07516, 0.09885), (0.01495, -0.07516, 1.409), (0.02933, -0.0708, 1.409), (2.376e-09, -0.07664, 0.09885), (-0.01495, -0.07516, 0.09885), (-0.01495, -0.07516, 1.409), (2.376e-09, -0.07664, 1.409), (-0.02933, -0.0708, 0.09885), (-0.04258, -0.06372, 0.09885), (-0.04258, -0.06372, 1.409), (-0.02933, -0.0708, 1.409), (-0.05419, -0.05419, 0.09885), (-0.06372, -0.04258, 0.09885), (-0.06372, -0.04258, 1.409), (-0.05419, -0.05419, 1.409), (-0.0708, -0.02933, 0.09885), (-0.07516, -0.01495, 0.09885), (-0.07516, -0.01495, 1.409), (-0.0708, -0.02933, 1.409), (-0.07664, 6.321e-08, 0.09885), (-0.07516, 0.01495, 0.09885), (-0.07516, 0.01495, 1.409), (-0.07664, 4.772e-08, 1.409), (-0.0708, 0.02933, 0.09885), (-0.06372, 0.04258, 0.09885), (-0.06372, 0.04258, 1.409), (-0.0708, 0.02933, 1.409), (-0.05419, 0.05419, 0.09885), (-0.04258, 0.06372, 0.09885), (-0.04258, 0.06372, 1.409), (-0.05419, 0.05419, 1.409), (-0.02933, 0.0708, 0.09885), (-0.01495, 0.07516, 0.09885), (-0.01495, 0.07516, 1.409), (-0.02933, 0.0708, 1.409)], [], [(0, 1, 3, 2), (18, 19, 82, 83), (4, 5, 7, 6), (35, 37, 101, 98), (8, 9, 11, 10), (36, 34, 99, 100), (12, 13, 15, 14), (53, 52, 116, 117), (16, 17, 19, 18), (34, 35, 98, 99), (20, 21, 23, 22), (51, 53, 117, 114), (24, 25, 27, 26), (17, 16, 80, 81), (28, 29, 31, 30), (52, 50, 115, 116), (32, 33, 35, 34), (15, 17, 81, 78), (36, 37, 39, 38), (50, 51, 114, 115), (40, 41, 43, 42), (16, 14, 79, 80), (44, 45, 47, 46), (33, 32, 96, 97), (48, 49, 51, 50), (14, 15, 78, 79), (52, 53, 55, 54), (31, 33, 97, 94), (56, 57, 59, 58), (32, 30, 95, 96), (15, 13, 141, 143), (60, 61, 63, 62), (49, 48, 112, 113), (30, 32, 160, 158), (67, 66, 69, 68), (71, 70, 73, 72), (75, 74, 77, 76), (79, 78, 81, 80), (83, 82, 85, 84), (87, 86, 89, 88), (91, 90, 93, 92), (95, 94, 97, 96), (99, 98, 101, 100), (103, 102, 105, 104), (107, 106, 109, 108), (111, 110, 113, 112), (115, 114, 117, 116), (119, 118, 121, 120), (123, 122, 125, 124), (127, 126, 65, 64), (37, 36, 100, 101), (20, 18, 83, 84), (1, 0, 64, 65), (54, 55, 118, 119), (19, 21, 85, 82), (2, 3, 66, 67), (56, 54, 119, 120), (21, 20, 84, 85), (4, 2, 67, 68), (55, 57, 121, 118), (38, 39, 102, 103), (3, 5, 69, 66), (57, 56, 120, 121), (40, 38, 103, 104), (5, 4, 68, 69), (39, 41, 105, 102), (22, 23, 86, 87), (41, 40, 104, 105), (24, 22, 87, 88), (58, 59, 122, 123), (23, 25, 89, 86), (6, 7, 70, 71), (60, 58, 123, 124), (25, 24, 88, 89), (8, 6, 71, 72), (59, 61, 125, 122), (42, 43, 106, 107), (7, 9, 73, 70), (61, 60, 124, 125), (44, 42, 107, 108), (9, 8, 72, 73), (43, 45, 109, 106), (26, 27, 90, 91), (45, 44, 108, 109), (28, 26, 91, 92), (62, 63, 126, 127), (27, 29, 93, 90), (10, 11, 74, 75), (0, 62, 127, 64), (29, 28, 92, 93), (12, 10, 75, 76), (63, 1, 65, 126), (46, 47, 110, 111), (11, 13, 77, 74), (48, 46, 111, 112), (13, 12, 76, 77), (47, 49, 113, 110), (30, 31, 94, 95), (189, 188, 252, 255), (138, 140, 141, 139), (48, 50, 178, 176), (33, 31, 159, 161), (51, 49, 177, 179), (14, 16, 144, 142), (32, 34, 162, 160), (17, 15, 143, 145), (50, 52, 180, 178), (35, 33, 161, 163), (53, 51, 179, 181), (16, 18, 146, 144), (34, 36, 164, 162), (19, 17, 145, 147), (0, 2, 129, 128), (52, 54, 182, 180), (37, 35, 163, 165), (3, 1, 131, 130), (55, 53, 181, 183), (18, 20, 148, 146), (36, 38, 166, 164), (21, 19, 147, 149), (54, 56, 184, 182), (39, 37, 165, 167), (2, 4, 132, 129), (57, 55, 183, 185), (20, 22, 150, 148), (5, 3, 130, 133), (38, 40, 168, 166), (23, 21, 149, 151), (56, 58, 186, 184), (41, 39, 167, 169), (4, 6, 134, 132), (59, 57, 185, 187), (22, 24, 152, 150), (7, 5, 133, 135), (40, 42, 170, 168), (25, 23, 151, 153), (58, 60, 188, 186), (43, 41, 169, 171), (6, 8, 136, 134), (61, 59, 187, 189), (24, 26, 154, 152), (9, 7, 135, 137), (42, 44, 172, 170), (27, 25, 153, 155), (60, 62, 190, 188), (45, 43, 171, 173), (8, 10, 138, 136), (63, 61, 189, 191), (26, 28, 156, 154), (11, 9, 137, 139), (44, 46, 174, 172), (29, 27, 155, 157), (62, 0, 128, 190), (47, 45, 173, 175), (10, 12, 140, 138), (1, 63, 191, 131), (28, 30, 158, 156), (13, 11, 139, 141), (46, 48, 176, 174), (31, 29, 157, 159), (49, 47, 175, 177), (12, 14, 142, 140), (142, 144, 145, 143), (176, 178, 241, 240), (146, 148, 149, 147), (151, 149, 215, 214), (150, 152, 153, 151), (186, 187, 250, 249), (154, 156, 157, 155), (148, 150, 213, 212), (158, 160, 161, 159), (185, 184, 248, 251), (162, 164, 165, 163), (182, 183, 246, 245), (166, 168, 169, 167), (175, 173, 239, 238), (170, 172, 173, 171), (181, 180, 244, 247), (174, 176, 177, 175), (172, 174, 237, 236), (178, 180, 181, 179), (147, 145, 211, 210), (182, 184, 185, 183), (178, 179, 242, 241), (186, 188, 189, 187), (144, 146, 209, 208), (190, 128, 131, 191), (177, 176, 240, 243), (129, 132, 133, 130), (174, 175, 238, 237), (134, 136, 137, 135), (171, 169, 235, 234), (204, 205, 206, 207), (208, 209, 210, 211), (212, 213, 214, 215), (216, 217, 218, 219), (220, 221, 222, 223), (224, 225, 226, 227), (228, 229, 230, 231), (232, 233, 234, 235), (236, 237, 238, 239), (240, 241, 242, 243), (244, 245, 246, 247), (248, 249, 250, 251), (252, 253, 254, 255), (192, 193, 194, 195), (196, 197, 198, 199), (203, 200, 201, 202), (179, 177, 243, 242), (190, 191, 254, 253), (138, 139, 202, 201), (131, 128, 192, 195), (152, 154, 217, 216), (141, 140, 204, 207), (129, 130, 194, 193), (155, 153, 219, 218), (142, 143, 206, 205), (180, 182, 245, 244), (133, 132, 196, 199), (128, 129, 193, 192), (145, 144, 208, 211), (183, 181, 247, 246), (134, 135, 198, 197), (130, 131, 195, 194), (146, 147, 210, 209), (137, 136, 200, 203), (156, 158, 221, 220), (149, 148, 212, 215), (159, 157, 223, 222), (150, 151, 214, 213), (184, 186, 249, 248), (132, 134, 197, 196), (153, 152, 216, 219), (187, 185, 251, 250), (135, 133, 199, 198), (154, 155, 218, 217), (160, 162, 225, 224), (157, 156, 220, 223), (163, 161, 227, 226), (158, 159, 222, 221), (188, 190, 253, 252), (136, 138, 201, 200), (161, 160, 224, 227), (191, 189, 255, 254), (139, 137, 203, 202), (162, 163, 226, 225), (164, 166, 229, 228), (165, 164, 228, 231), (167, 165, 231, 230), (166, 167, 230, 229), (169, 168, 232, 235), (140, 142, 205, 204), (143, 141, 207, 206), (170, 171, 234, 233), (168, 170, 233, 232), (173, 172, 236, 239)])
_uv = me_cylinder_026.uv_layers.new(name='UVMap')
_uv.uv.foreach_set('vector', [1.0, 0.5, 1.0, 1.0, 0.9688, 1.0, 0.9688, 0.5, 0.7188, 0.5, 0.7188, 1.0, 0.7188, 1.0, 0.7188, 0.5, 0.9375, 0.5, 0.9375, 1.0, 0.9062, 1.0, 0.9062, 0.5, 0.2032, 0.01461, 0.1582, 0.02827, 0.1582, 0.02827, 0.2032, 0.01461, 0.875, 0.5, 0.875, 1.0, 0.8438, 1.0, 0.8438, 0.5, 0.6582, 0.02827, 0.7032, 0.01461, 0.7032, 0.01461, 0.6582, 0.02827, 0.8125, 0.5, 0.8125, 1.0, 0.7812, 1.0, 0.7812, 0.5, 0.1875, 1.0, 0.1875, 0.5, 0.1875, 0.5, 0.1875, 1.0, 0.75, 0.5, 0.75, 1.0, 0.7188, 1.0, 0.7188, 0.5, 0.4688, 0.5, 0.4688, 1.0, 0.4688, 1.0, 0.4688, 0.5, 0.6875, 0.5, 0.6875, 1.0, 0.6562, 1.0, 0.6562, 0.5, 0.01461, 0.2968, 0.02827, 0.3418, 0.02827, 0.3418, 0.01461, 0.2968, 0.625, 0.5, 0.625, 1.0, 0.5938, 1.0, 0.5938, 0.5, 0.75, 1.0, 0.75, 0.5, 0.75, 0.5, 0.75, 1.0, 0.5625, 0.5, 0.5625, 1.0, 0.5312, 1.0, 0.5312, 0.5, 0.5283, 0.3418, 0.5146, 0.2968, 0.5146, 0.2968, 0.5283, 0.3418, 0.5, 0.5, 0.5, 1.0, 0.4688, 1.0, 0.4688, 0.5, 0.4854, 0.2968, 0.49, 0.25, 0.49, 0.25, 0.4854, 0.2968, 0.4375, 0.5, 0.4375, 1.0, 0.4062, 1.0, 0.4062, 0.5, 0.2188, 0.5, 0.2188, 1.0, 0.2188, 1.0, 0.2188, 0.5, 0.375, 0.5, 0.375, 1.0, 0.3438, 1.0, 0.3438, 0.5, 0.99, 0.25, 0.9854, 0.2968, 0.9854, 0.2968, 0.99, 0.25, 0.3125, 0.5, 0.3125, 1.0, 0.2812, 1.0, 0.2812, 0.5, 0.5, 1.0, 0.5, 0.5, 0.5, 0.5, 0.5, 1.0, 0.25, 0.5, 0.25, 1.0, 0.2188, 1.0, 0.2188, 0.5, 0.7812, 0.5, 0.7812, 1.0, 0.7812, 1.0, 0.7812, 0.5, 0.1875, 0.5, 0.1875, 1.0, 0.1562, 1.0, 0.1562, 0.5, 0.2968, 0.01461, 0.25, 0.01, 0.25, 0.01, 0.2968, 0.01461, 0.125, 0.5, 0.125, 1.0, 0.09375, 1.0, 0.09375, 0.5, 0.75, 0.01, 0.7968, 0.01461, 0.7968, 0.01461, 0.75, 0.01, 0.7812, 1.0, 0.8125, 1.0, 0.8125, 1.0, 0.7812, 1.0, 0.0625, 0.5, 0.0625, 1.0, 0.03125, 1.0, 0.03125, 0.5, 0.25, 1.0, 0.25, 0.5, 0.25, 0.5, 0.25, 1.0, 0.7968, 0.01461, 0.75, 0.01, 0.75, 0.01, 0.7968, 0.01461, 0.9688, 0.5, 0.9688, 1.0, 0.9375, 1.0, 0.9375, 0.5, 0.9062, 0.5, 0.9062, 1.0, 0.875, 1.0, 0.875, 0.5, 0.8438, 0.5, 0.8438, 1.0, 0.8125, 1.0, 0.8125, 0.5, 0.7812, 0.5, 0.7812, 1.0, 0.75, 1.0, 0.75, 0.5, 0.7188, 0.5, 0.7188, 1.0, 0.6875, 1.0, 0.6875, 0.5, 0.6562, 0.5, 0.6562, 1.0, 0.625, 1.0, 0.625, 0.5, 0.5938, 0.5, 0.5938, 1.0, 0.5625, 1.0, 0.5625, 0.5, 0.5312, 0.5, 0.5312, 1.0, 0.5, 1.0, 0.5, 0.5, 0.4688, 0.5, 0.4688, 1.0, 0.4375, 1.0, 0.4375, 0.5, 0.4062, 0.5, 0.4062, 1.0, 0.375, 1.0, 0.375, 0.5, 0.3438, 0.5, 0.3438, 1.0, 0.3125, 1.0, 0.3125, 0.5, 0.2812, 0.5, 0.2812, 1.0, 0.25, 1.0, 0.25, 0.5, 0.2188, 0.5, 0.2188, 1.0, 0.1875, 1.0, 0.1875, 0.5, 0.1562, 0.5, 0.1562, 1.0, 0.125, 1.0, 0.125, 0.5, 0.09375, 0.5, 0.09375, 1.0, 0.0625, 1.0, 0.0625, 0.5, 0.03125, 0.5, 0.03125, 1.0, 0.0, 1.0, 0.0, 0.5, 0.4375, 1.0, 0.4375, 0.5, 0.4375, 0.5, 0.4375, 1.0, 0.9717, 0.1582, 0.9854, 0.2032, 0.9854, 0.2032, 0.9717, 0.1582, 1.0, 1.0, 1.0, 0.5, 1.0, 0.5, 1.0, 1.0, 0.1562, 0.5, 0.1562, 1.0, 0.1562, 1.0, 0.1562, 0.5, 0.4854, 0.2032, 0.4717, 0.1582, 0.4717, 0.1582, 0.4854, 0.2032, 0.9688, 0.5, 0.9688, 1.0, 0.9688, 1.0, 0.9688, 0.5, 0.5803, 0.4197, 0.5504, 0.3833, 0.5504, 0.3833, 0.5803, 0.4197, 0.6875, 1.0, 0.6875, 0.5, 0.6875, 0.5, 0.6875, 1.0, 0.8418, 0.4717, 0.7968, 0.4854, 0.7968, 0.4854, 0.8418, 0.4717, 0.05045, 0.3833, 0.08029, 0.4197, 0.08029, 0.4197, 0.05045, 0.3833, 0.4062, 0.5, 0.4062, 1.0, 0.4062, 1.0, 0.4062, 0.5, 0.2968, 0.4854, 0.3418, 0.4717, 0.3418, 0.4717, 0.2968, 0.4854, 0.125, 1.0, 0.125, 0.5, 0.125, 0.5, 0.125, 1.0, 0.5803, 0.08029, 0.6167, 0.05045, 0.6167, 0.05045, 0.5803, 0.08029, 0.9375, 1.0, 0.9375, 0.5, 0.9375, 0.5, 0.9375, 1.0, 0.1167, 0.05045, 0.08029, 0.08029, 0.08029, 0.08029, 0.1167, 0.05045, 0.6562, 0.5, 0.6562, 1.0, 0.6562, 1.0, 0.6562, 0.5, 0.375, 1.0, 0.375, 0.5, 0.375, 0.5, 0.375, 1.0, 0.9197, 0.08029, 0.9496, 0.1167, 0.9496, 0.1167, 0.9197, 0.08029, 0.09375, 0.5, 0.09375, 1.0, 0.09375, 1.0, 0.09375, 0.5, 0.4496, 0.1167, 0.4197, 0.08029, 0.4197, 0.08029, 0.4496, 0.1167, 0.9062, 0.5, 0.9062, 1.0, 0.9062, 1.0, 0.9062, 0.5, 0.6582, 0.4717, 0.6167, 0.4496, 0.6167, 0.4496, 0.6582, 0.4717, 0.625, 1.0, 0.625, 0.5, 0.625, 0.5, 0.625, 1.0, 0.9197, 0.4197, 0.8833, 0.4496, 0.8833, 0.4496, 0.9197, 0.4197, 0.1167, 0.4496, 0.1582, 0.4717, 0.1582, 0.4717, 0.1167, 0.4496, 0.3438, 0.5, 0.3438, 1.0, 0.3438, 1.0, 0.3438, 0.5, 0.3833, 0.4496, 0.4197, 0.4197, 0.4197, 0.4197, 0.3833, 0.4496, 0.0625, 1.0, 0.0625, 0.5, 0.0625, 0.5, 0.0625, 1.0, 0.5283, 0.1582, 0.5504, 0.1167, 0.5504, 0.1167, 0.5283, 0.1582, 0.875, 1.0, 0.875, 0.5, 0.875, 0.5, 0.875, 1.0, 0.05045, 0.1167, 0.02827, 0.1582, 0.02827, 0.1582, 0.05045, 0.1167, 0.5938, 0.5, 0.5938, 1.0, 0.5938, 1.0, 0.5938, 0.5, 0.3125, 1.0, 0.3125, 0.5, 0.3125, 0.5, 0.3125, 1.0, 0.8418, 0.02827, 0.8833, 0.05045, 0.8833, 0.05045, 0.8418, 0.02827, 0.03125, 0.5, 0.03125, 1.0, 0.03125, 1.0, 0.03125, 0.5, 0.3833, 0.05045, 0.3418, 0.02827, 0.3418, 0.02827, 0.3833, 0.05045, 0.8438, 0.5, 0.8438, 1.0, 0.8438, 1.0, 0.8438, 0.5, 0.75, 0.49, 0.7032, 0.4854, 0.7032, 0.4854, 0.75, 0.49, 0.5625, 1.0, 0.5625, 0.5, 0.5625, 0.5, 0.5625, 1.0, 0.9717, 0.3418, 0.9496, 0.3833, 0.9496, 0.3833, 0.9717, 0.3418, 0.2032, 0.4854, 0.25, 0.49, 0.25, 0.49, 0.2032, 0.4854, 0.2812, 0.5, 0.2812, 1.0, 0.2812, 1.0, 0.2812, 0.5, 0.4496, 0.3833, 0.4717, 0.3418, 0.4717, 0.3418, 0.4496, 0.3833, 0.51, 0.25, 0.5146, 0.2032, 0.5146, 0.2032, 0.51, 0.25, 0.8125, 1.0, 0.8125, 0.5, 0.8125, 0.5, 0.8125, 1.0, 0.01461, 0.2032, 0.01, 0.25, 0.01, 0.25, 0.01461, 0.2032, 0.5312, 0.5, 0.5312, 1.0, 0.5312, 1.0, 0.5312, 0.5, 0.1582, 0.4717, 0.6582, 0.4717, 0.6582, 0.4717, 0.1582, 0.4717, 0.9496, 0.3833, 0.9717, 0.3418, 0.4717, 0.3418, 0.4496, 0.3833, 0.25, 0.5, 0.2188, 0.5, 0.2188, 0.5, 0.25, 0.5, 0.25, 0.01, 0.2968, 0.01461, 0.2968, 0.01461, 0.25, 0.01, 0.2188, 1.0, 0.25, 1.0, 0.25, 1.0, 0.2188, 1.0, 0.9854, 0.2968, 0.99, 0.25, 0.99, 0.25, 0.9854, 0.2968, 0.5, 0.5, 0.4688, 0.5, 0.4688, 0.5, 0.5, 0.5, 0.49, 0.25, 0.4854, 0.2968, 0.4854, 0.2968, 0.49, 0.25, 0.5146, 0.2968, 0.5283, 0.3418, 0.5283, 0.3418, 0.5146, 0.2968, 0.4688, 1.0, 0.5, 1.0, 0.5, 1.0, 0.4688, 1.0, 0.02827, 0.3418, 0.01461, 0.2968, 0.01461, 0.2968, 0.02827, 0.3418, 0.75, 0.5, 0.7188, 0.5, 0.7188, 0.5, 0.75, 0.5, 0.7032, 0.01461, 0.6582, 0.02827, 0.6582, 0.02827, 0.7032, 0.01461, 0.7188, 1.0, 0.75, 1.0, 0.75, 1.0, 0.7188, 1.0, 1.0, 0.5, 0.9688, 0.5, 0.9688, 0.5, 1.0, 0.5, 0.1875, 0.5, 0.1562, 0.5, 0.1562, 0.5, 0.1875, 0.5, 0.1582, 0.02827, 0.2032, 0.01461, 0.2032, 0.01461, 0.1582, 0.02827, 0.9688, 1.0, 1.0, 1.0, 1.0, 1.0, 0.9688, 1.0, 0.1562, 1.0, 0.1875, 1.0, 0.1875, 1.0, 0.1562, 1.0, 0.9854, 0.2032, 0.9717, 0.1582, 0.9717, 0.1582, 0.9854, 0.2032, 0.4375, 0.5, 0.4062, 0.5, 0.4062, 0.5, 0.4375, 0.5, 0.4717, 0.1582, 0.4854, 0.2032, 0.4854, 0.2032, 0.4717, 0.1582, 0.5504, 0.3833, 0.5803, 0.4197, 0.5803, 0.4197, 0.5504, 0.3833, 0.4062, 1.0, 0.4375, 1.0, 0.4375, 1.0, 0.4062, 1.0, 0.7968, 0.4854, 0.8418, 0.4717, 0.8418, 0.4717, 0.7968, 0.4854, 0.08029, 0.4197, 0.05045, 0.3833, 0.05045, 0.3833, 0.08029, 0.4197, 0.6875, 0.5, 0.6562, 0.5, 0.6562, 0.5, 0.6875, 0.5, 0.3418, 0.4717, 0.2968, 0.4854, 0.2968, 0.4854, 0.3418, 0.4717, 0.6167, 0.05045, 0.5803, 0.08029, 0.5803, 0.08029, 0.6167, 0.05045, 0.6562, 1.0, 0.6875, 1.0, 0.6875, 1.0, 0.6562, 1.0, 0.125, 0.5, 0.09375, 0.5, 0.09375, 0.5, 0.125, 0.5, 0.08029, 0.08029, 0.1167, 0.05045, 0.1167, 0.05045, 0.08029, 0.08029, 0.9375, 0.5, 0.9062, 0.5, 0.9062, 0.5, 0.9375, 0.5, 0.09375, 1.0, 0.125, 1.0, 0.125, 1.0, 0.09375, 1.0, 0.9496, 0.1167, 0.9197, 0.08029, 0.9197, 0.08029, 0.9496, 0.1167, 0.9062, 1.0, 0.9375, 1.0, 0.9375, 1.0, 0.9062, 1.0, 0.375, 0.5, 0.3438, 0.5, 0.3438, 0.5, 0.375, 0.5, 0.4197, 0.08029, 0.4496, 0.1167, 0.4496, 0.1167, 0.4197, 0.08029, 0.6167, 0.4496, 0.6582, 0.4717, 0.6582, 0.4717, 0.6167, 0.4496, 0.3438, 1.0, 0.375, 1.0, 0.375, 1.0, 0.3438, 1.0, 0.8833, 0.4496, 0.9197, 0.4197, 0.9197, 0.4197, 0.8833, 0.4496, 0.1582, 0.4717, 0.1167, 0.4496, 0.1167, 0.4496, 0.1582, 0.4717, 0.625, 0.5, 0.5938, 0.5, 0.5938, 0.5, 0.625, 0.5, 0.4197, 0.4197, 0.3833, 0.4496, 0.3833, 0.4496, 0.4197, 0.4197, 0.5504, 0.1167, 0.5283, 0.1582, 0.5283, 0.1582, 0.5504, 0.1167, 0.5938, 1.0, 0.625, 1.0, 0.625, 1.0, 0.5938, 1.0, 0.0625, 0.5, 0.03125, 0.5, 0.03125, 0.5, 0.0625, 0.5, 0.02827, 0.1582, 0.05045, 0.1167, 0.05045, 0.1167, 0.02827, 0.1582, 0.875, 0.5, 0.8438, 0.5, 0.8438, 0.5, 0.875, 0.5, 0.03125, 1.0, 0.0625, 1.0, 0.0625, 1.0, 0.03125, 1.0, 0.8833, 0.05045, 0.8418, 0.02827, 0.8418, 0.02827, 0.8833, 0.05045, 0.8438, 1.0, 0.875, 1.0, 0.875, 1.0, 0.8438, 1.0, 0.3125, 0.5, 0.2812, 0.5, 0.2812, 0.5, 0.3125, 0.5, 0.3418, 0.02827, 0.3833, 0.05045, 0.3833, 0.05045, 0.3418, 0.02827, 0.7032, 0.4854, 0.75, 0.49, 0.75, 0.49, 0.7032, 0.4854, 0.2812, 1.0, 0.3125, 1.0, 0.3125, 1.0, 0.2812, 1.0, 0.9496, 0.3833, 0.9717, 0.3418, 0.9717, 0.3418, 0.9496, 0.3833, 0.25, 0.49, 0.2032, 0.4854, 0.2032, 0.4854, 0.25, 0.49, 0.5625, 0.5, 0.5312, 0.5, 0.5312, 0.5, 0.5625, 0.5, 0.4717, 0.3418, 0.4496, 0.3833, 0.4496, 0.3833, 0.4717, 0.3418, 0.5146, 0.2032, 0.51, 0.25, 0.51, 0.25, 0.5146, 0.2032, 0.5312, 1.0, 0.5625, 1.0, 0.5625, 1.0, 0.5312, 1.0, 0.01, 0.25, 0.01461, 0.2032, 0.01461, 0.2032, 0.01, 0.25, 0.8125, 0.5, 0.7812, 0.5, 0.7812, 0.5, 0.8125, 0.5, 0.7812, 0.5, 0.99, 0.25, 0.49, 0.25, 0.7812, 1.0, 0.25, 0.5, 0.2188, 0.5, 0.2188, 0.5, 0.25, 0.5, 0.7188, 0.5, 0.9717, 0.1582, 0.4717, 0.1582, 0.7188, 1.0, 0.6562, 1.0, 0.6875, 1.0, 0.6875, 1.0, 0.6562, 1.0, 0.6562, 0.5, 0.9197, 0.08029, 0.4197, 0.08029, 0.6562, 1.0, 0.09375, 0.5, 0.09375, 1.0, 0.09375, 1.0, 0.09375, 0.5, 0.5938, 0.5, 0.8418, 0.02827, 0.3418, 0.02827, 0.5938, 1.0, 0.6875, 0.5, 0.6562, 0.5, 0.6562, 0.5, 0.6875, 0.5, 0.5312, 0.5, 0.75, 0.01, 0.25, 0.01, 0.5312, 1.0, 0.08029, 0.4197, 0.5803, 0.4197, 0.5803, 0.4197, 0.08029, 0.4197, 0.4688, 0.5, 0.6582, 0.02827, 0.1582, 0.02827, 0.4688, 1.0, 0.1562, 0.5, 0.1562, 1.0, 0.1562, 1.0, 0.1562, 0.5, 0.4062, 0.5, 0.5803, 0.08029, 0.08029, 0.08029, 0.4062, 1.0, 0.2812, 1.0, 0.3125, 1.0, 0.3125, 1.0, 0.2812, 1.0, 0.3438, 0.5, 0.5283, 0.1582, 0.02827, 0.1582, 0.3438, 1.0, 0.02827, 0.3418, 0.5283, 0.3418, 0.5283, 0.3418, 0.02827, 0.3418, 0.2812, 0.5, 0.51, 0.25, 0.01, 0.25, 0.2812, 1.0, 0.3125, 0.5, 0.2812, 0.5, 0.2812, 0.5, 0.3125, 0.5, 0.2188, 0.5, 0.5283, 0.3418, 0.02827, 0.3418, 0.2188, 1.0, 0.7188, 1.0, 0.75, 1.0, 0.75, 1.0, 0.7188, 1.0, 0.1562, 0.5, 0.5803, 0.4197, 0.08029, 0.4197, 0.1562, 1.0, 0.2188, 0.5, 0.2188, 1.0, 0.2188, 1.0, 0.2188, 0.5, 0.09375, 0.5, 0.6582, 0.4717, 0.1582, 0.4717, 0.09375, 1.0, 0.75, 0.5, 0.7188, 0.5, 0.7188, 0.5, 0.75, 0.5, 0.03125, 0.5, 0.75, 0.49, 0.25, 0.49, 0.03125, 1.0, 0.01, 0.25, 0.51, 0.25, 0.51, 0.25, 0.01, 0.25, 0.9688, 0.5, 0.8418, 0.4717, 0.3418, 0.4717, 0.9688, 1.0, 0.2812, 0.5, 0.2812, 1.0, 0.2812, 1.0, 0.2812, 0.5, 0.9062, 0.5, 0.9197, 0.4197, 0.4197, 0.4197, 0.9062, 1.0, 0.3438, 1.0, 0.375, 1.0, 0.375, 1.0, 0.3438, 1.0, 0.9717, 0.3418, 0.7812, 0.5, 0.7812, 1.0, 0.4717, 0.3418, 0.99, 0.25, 0.7188, 0.5, 0.7188, 1.0, 0.49, 0.25, 0.9717, 0.1582, 0.6562, 0.5, 0.6562, 1.0, 0.4717, 0.1582, 0.9197, 0.08029, 0.5938, 0.5, 0.5938, 1.0, 0.4197, 0.08029, 0.8418, 0.02827, 0.5312, 0.5, 0.5312, 1.0, 0.3418, 0.02827, 0.75, 0.01, 0.4688, 0.5, 0.4688, 1.0, 0.25, 0.01, 0.6582, 0.02827, 0.4062, 0.5, 0.4062, 1.0, 0.1582, 0.02827, 0.5803, 0.08029, 0.3438, 0.5, 0.3438, 1.0, 0.08029, 0.08029, 0.5283, 0.1582, 0.2812, 0.5, 0.2812, 1.0, 0.02827, 0.1582, 0.51, 0.25, 0.2188, 0.5, 0.2188, 1.0, 0.01, 0.25, 0.5283, 0.3418, 0.1562, 0.5, 0.1562, 1.0, 0.02827, 0.3418, 0.5803, 0.4197, 0.09375, 0.5, 0.09375, 1.0, 0.08029, 0.4197, 0.6582, 0.4717, 0.03125, 0.5, 0.03125, 1.0, 0.1582, 0.4717, 0.75, 0.49, 0.9688, 0.5, 0.9688, 1.0, 0.25, 0.49, 0.8418, 0.4717, 0.9062, 0.5, 0.9062, 1.0, 0.3418, 0.4717, 0.0, 0.0, 0.0, 0.0, 0.0, 0.0, 0.0, 0.0, 0.2188, 1.0, 0.25, 1.0, 0.25, 1.0, 0.2188, 1.0, 0.03125, 0.5, 0.03125, 1.0, 0.03125, 1.0, 0.03125, 0.5, 0.9496, 0.3833, 0.4496, 0.3833, 0.4496, 0.3833, 0.9496, 0.3833, 0.25, 0.49, 0.75, 0.49, 0.75, 0.49, 0.25, 0.49, 0.625, 0.5, 0.5938, 0.5, 0.5938, 0.5, 0.625, 0.5, 0.4717, 0.3418, 0.9717, 0.3418, 0.9717, 0.3418, 0.4717, 0.3418, 0.9688, 0.5, 0.9688, 1.0, 0.9688, 1.0, 0.9688, 0.5, 0.5938, 1.0, 0.625, 1.0, 0.625, 1.0, 0.5938, 1.0, 0.7812, 0.5, 0.7812, 1.0, 0.7812, 1.0, 0.7812, 0.5, 0.1875, 0.5, 0.1562, 0.5, 0.1562, 0.5, 0.1875, 0.5, 0.3418, 0.4717, 0.8418, 0.4717, 0.8418, 0.4717, 0.3418, 0.4717, 1.0, 0.5, 0.9688, 0.5, 0.9688, 0.5, 1.0, 0.5, 0.49, 0.25, 0.99, 0.25, 0.99, 0.25, 0.49, 0.25, 0.1562, 1.0, 0.1875, 1.0, 0.1875, 1.0, 0.1562, 1.0, 0.9062, 0.5, 0.9062, 1.0, 0.9062, 1.0, 0.9062, 0.5, 0.9688, 1.0, 1.0, 1.0, 1.0, 1.0, 0.9688, 1.0, 0.7188, 0.5, 0.7188, 1.0, 0.7188, 1.0, 0.7188, 0.5, 0.4197, 0.4197, 0.9197, 0.4197, 0.9197, 0.4197, 0.4197, 0.4197, 0.5625, 0.5, 0.5312, 0.5, 0.5312, 0.5, 0.5625, 0.5, 0.4717, 0.1582, 0.9717, 0.1582, 0.9717, 0.1582, 0.4717, 0.1582, 0.5312, 1.0, 0.5625, 1.0, 0.5625, 1.0, 0.5312, 1.0, 0.6562, 0.5, 0.6562, 1.0, 0.6562, 1.0, 0.6562, 0.5, 0.125, 0.5, 0.09375, 0.5, 0.09375, 0.5, 0.125, 0.5, 0.9375, 0.5, 0.9062, 0.5, 0.9062, 0.5, 0.9375, 0.5, 0.4197, 0.08029, 0.9197, 0.08029, 0.9197, 0.08029, 0.4197, 0.08029, 0.09375, 1.0, 0.125, 1.0, 0.125, 1.0, 0.09375, 1.0, 0.9062, 1.0, 0.9375, 1.0, 0.9375, 1.0, 0.9062, 1.0, 0.5938, 0.5, 0.5938, 1.0, 0.5938, 1.0, 0.5938, 0.5, 0.5, 0.5, 0.4688, 0.5, 0.4688, 0.5, 0.5, 0.5, 0.3418, 0.02827, 0.8418, 0.02827, 0.8418, 0.02827, 0.3418, 0.02827, 0.4688, 1.0, 0.5, 1.0, 0.5, 1.0, 0.4688, 1.0, 0.5312, 0.5, 0.5312, 1.0, 0.5312, 1.0, 0.5312, 0.5, 0.0625, 0.5, 0.03125, 0.5, 0.03125, 0.5, 0.0625, 0.5, 0.875, 0.5, 0.8438, 0.5, 0.8438, 0.5, 0.875, 0.5, 0.25, 0.01, 0.75, 0.01, 0.75, 0.01, 0.25, 0.01, 0.03125, 1.0, 0.0625, 1.0, 0.0625, 1.0, 0.03125, 1.0, 0.8438, 1.0, 0.875, 1.0, 0.875, 1.0, 0.8438, 1.0, 0.4688, 0.5, 0.4688, 1.0, 0.4688, 1.0, 0.4688, 0.5, 0.4375, 0.5, 0.4062, 0.5, 0.4062, 0.5, 0.4375, 0.5, 0.1582, 0.02827, 0.6582, 0.02827, 0.6582, 0.02827, 0.1582, 0.02827, 0.4062, 1.0, 0.4375, 1.0, 0.4375, 1.0, 0.4062, 1.0, 0.4062, 0.5, 0.4062, 1.0, 0.4062, 1.0, 0.4062, 0.5, 0.08029, 0.08029, 0.5803, 0.08029, 0.5803, 0.08029, 0.08029, 0.08029, 0.8125, 0.5, 0.7812, 0.5, 0.7812, 0.5, 0.8125, 0.5, 0.7812, 1.0, 0.8125, 1.0, 0.8125, 1.0, 0.7812, 1.0, 0.3438, 0.5, 0.3438, 1.0, 0.3438, 1.0, 0.3438, 0.5, 0.375, 0.5, 0.3438, 0.5, 0.3438, 0.5, 0.375, 0.5, 0.02827, 0.1582, 0.5283, 0.1582, 0.5283, 0.1582, 0.02827, 0.1582])
me_cylinder_026.materials.append(mat_wehal)
me_cylinder_026.update()

# ---- objects
ob_cube_002 = bpy.data.objects.new('Cube.002', me_cube_049)
ob_cube_003 = bpy.data.objects.new('Cube.003', me_cube_050)
ob_cube = bpy.data.objects.new('Cube', me_cube_022)
ob_cube_001 = bpy.data.objects.new('Cube.001', me_cube_026)
ob_cylinder = bpy.data.objects.new('Cylinder', me_cylinder_025)
ob_cylinder_001 = bpy.data.objects.new('Cylinder.001', me_cylinder_026)

# ---- transforms, parenting, visibility, modifiers, constraints
ob_cube_002.location = (0.0, 0.0, 22.79)
ob_cube_002.scale = (10.77, 10.77, 2.942)
ob_cube_003.location = (-14.34, 0.0, 18.82)
ob_cube_003.scale = (7.972, 7.972, 2.942)
ob_cube.location = (0.0, 0.0, 10.04)
ob_cube.scale = (10.0, 10.0, 10.0)
ob_cube_001.location = (-16.51, 0.0, 10.04)
ob_cube_001.scale = (3.766, 3.766, 10.0)
ob_cylinder.location = (0.0, -10.46, 6.313)
ob_cylinder.rotation_euler = (1.571, -0.0, 0.0)
ob_cylinder.scale = (2.009, 2.009, 1.0)
ob_cylinder_001.location = (0.0, -12.04, 6.313)
ob_cylinder_001.rotation_euler = (1.571, -0.0, 0.0)
ob_cylinder_001.scale = (7.221, 7.221, 1.229)

# ---- collection membership
scene.collection.objects.link(ob_cube_002)
scene.collection.objects.link(ob_cube_003)
col_block.objects.link(ob_cube)
col_block.objects.link(ob_cube_001)
col_cirlce.objects.link(ob_cylinder)
col_cirlce.objects.link(ob_cylinder_001)

# ---- scene / render settings (as saved in the file)
scene.frame_start = 1; scene.frame_end = 200; scene.frame_set(99)
scene.render.engine = 'BLENDER_EEVEE_NEXT'
scene.cycles.sampling_pattern = 'TABULATED_SOBOL'
scene.view_settings.view_transform = 'Filmic'
bpy.context.view_layer.update()

# ---- added for rendering (the .blend has no active camera and no usable light): camera, sun
cam_auto = bpy.data.cameras.new('AutoCamera')
cam_auto.lens = 50.0
cam_auto.sensor_width = 36.0
cam_auto.clip_end = 1000.0
ob_auto_camera = bpy.data.objects.new('AutoCamera', cam_auto)
scene.collection.objects.link(ob_auto_camera)
ob_auto_camera.location = (39.0796, -57.8305, 46.4262)
ob_auto_camera.rotation_euler = (1.09748, -7.21219e-08, 0.694738)
scene.camera = ob_auto_camera
light_auto_sun = bpy.data.lights.new('AutoSun', 'SUN')
light_auto_sun.energy = 3.0
light_auto_sun.angle = 0.0523599
ob_auto_sun = bpy.data.objects.new('AutoSun', light_auto_sun)
scene.collection.objects.link(ob_auto_sun)
ob_auto_sun.rotation_euler = (0.872665, 0.174533, 0.523599)
bpy.context.view_layer.update()
